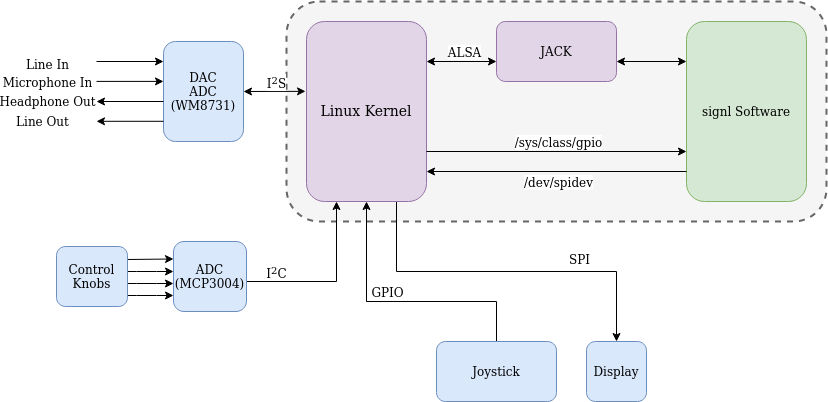

The diagram above was exported from draw.io. Its source (the exported page's mxGraphModel, read from the mxfile embedded in the PNG):
<mxGraphModel dx="1360" dy="758" grid="1" gridSize="10" guides="1" tooltips="1" connect="1" arrows="1" fold="1" page="1" pageScale="1" pageWidth="827" pageHeight="1169" math="0" shadow="0">
  <root>
    <mxCell id="0" />
    <mxCell id="1" parent="0" />
    <mxCell id="qSHRMUhQkwBZmFUjeEZD-53" value="" style="rounded=1;whiteSpace=wrap;html=1;fontFamily=Helvetica;fillColor=#f5f5f5;dashed=1;strokeWidth=2;strokeColor=#666666;fontColor=#333333;" parent="1" vertex="1">
      <mxGeometry x="290" y="40" width="540" height="220" as="geometry" />
    </mxCell>
    <mxCell id="qSHRMUhQkwBZmFUjeEZD-29" style="edgeStyle=orthogonalEdgeStyle;rounded=0;orthogonalLoop=1;jettySize=auto;html=1;exitX=0.25;exitY=1;exitDx=0;exitDy=0;entryX=1;entryY=0.5;entryDx=0;entryDy=0;startArrow=classic;startFill=1;endArrow=none;endFill=0;fontFamily=Helvetica;" parent="1" source="qSHRMUhQkwBZmFUjeEZD-1" target="qSHRMUhQkwBZmFUjeEZD-25" edge="1">
      <mxGeometry relative="1" as="geometry">
        <Array as="points">
          <mxPoint x="340" y="320" />
          <mxPoint x="237" y="320" />
        </Array>
      </mxGeometry>
    </mxCell>
    <mxCell id="qSHRMUhQkwBZmFUjeEZD-31" value="I&lt;sup&gt;2&lt;/sup&gt;C" style="text;html=1;align=center;verticalAlign=middle;resizable=0;points=[];labelBackgroundColor=#ffffff;fontFamily=Helvetica;" parent="qSHRMUhQkwBZmFUjeEZD-29" vertex="1" connectable="0">
      <mxGeometry x="0.4848" y="2" relative="1" as="geometry">
        <mxPoint x="9" y="-12" as="offset" />
      </mxGeometry>
    </mxCell>
    <mxCell id="qSHRMUhQkwBZmFUjeEZD-41" style="edgeStyle=orthogonalEdgeStyle;rounded=0;orthogonalLoop=1;jettySize=auto;html=1;entryX=0.5;entryY=0;entryDx=0;entryDy=0;startArrow=none;startFill=0;endArrow=classic;endFill=1;fontFamily=Helvetica;exitX=0.75;exitY=1;exitDx=0;exitDy=0;" parent="1" source="qSHRMUhQkwBZmFUjeEZD-1" target="qSHRMUhQkwBZmFUjeEZD-37" edge="1">
      <mxGeometry relative="1" as="geometry">
        <mxPoint x="460" y="280" as="sourcePoint" />
      </mxGeometry>
    </mxCell>
    <mxCell id="qSHRMUhQkwBZmFUjeEZD-42" value="SPI" style="text;html=1;align=center;verticalAlign=middle;resizable=0;points=[];labelBackgroundColor=#ffffff;fontFamily=Helvetica;" parent="qSHRMUhQkwBZmFUjeEZD-41" vertex="1" connectable="0">
      <mxGeometry x="0.3451" relative="1" as="geometry">
        <mxPoint x="10" y="-12.43" as="offset" />
      </mxGeometry>
    </mxCell>
    <mxCell id="qSHRMUhQkwBZmFUjeEZD-44" style="edgeStyle=orthogonalEdgeStyle;rounded=0;orthogonalLoop=1;jettySize=auto;html=1;exitX=0.5;exitY=1;exitDx=0;exitDy=0;startArrow=classic;startFill=1;endArrow=none;endFill=0;fontFamily=Helvetica;" parent="1" source="qSHRMUhQkwBZmFUjeEZD-1" edge="1">
      <mxGeometry relative="1" as="geometry">
        <Array as="points">
          <mxPoint x="370" y="340" />
          <mxPoint x="370" y="340" />
        </Array>
        <mxPoint x="370" y="340" as="targetPoint" />
      </mxGeometry>
    </mxCell>
    <mxCell id="qSHRMUhQkwBZmFUjeEZD-45" value="GPIO" style="text;html=1;align=center;verticalAlign=middle;resizable=0;points=[];labelBackgroundColor=#ffffff;fontFamily=Helvetica;" parent="qSHRMUhQkwBZmFUjeEZD-44" vertex="1" connectable="0">
      <mxGeometry x="0.2646" y="-2" relative="1" as="geometry">
        <mxPoint x="22" y="26.549999999999997" as="offset" />
      </mxGeometry>
    </mxCell>
    <mxCell id="qSHRMUhQkwBZmFUjeEZD-1" value="&lt;font style=&quot;font-size: 14px&quot;&gt;Linux Kernel&lt;/font&gt;" style="rounded=1;whiteSpace=wrap;html=1;fontFamily=Helvetica;fillColor=#e1d5e7;strokeColor=#9673a6;" parent="1" vertex="1">
      <mxGeometry x="310" y="60" width="120" height="180" as="geometry" />
    </mxCell>
    <mxCell id="qSHRMUhQkwBZmFUjeEZD-2" value="JACK" style="rounded=1;whiteSpace=wrap;html=1;fontFamily=Helvetica;fillColor=#e1d5e7;strokeColor=#9673a6;" parent="1" vertex="1">
      <mxGeometry x="500" y="60" width="120" height="60" as="geometry" />
    </mxCell>
    <mxCell id="qSHRMUhQkwBZmFUjeEZD-3" value="signl Software" style="rounded=1;whiteSpace=wrap;html=1;fontFamily=Helvetica;fillColor=#d5e8d4;strokeColor=#82b366;" parent="1" vertex="1">
      <mxGeometry x="690" y="60" width="120" height="180" as="geometry" />
    </mxCell>
    <mxCell id="qSHRMUhQkwBZmFUjeEZD-4" value="DAC&lt;br&gt;ADC&lt;br&gt;(WM8731)" style="rounded=1;whiteSpace=wrap;html=1;fontFamily=Helvetica;fillColor=#dae8fc;strokeColor=#6c8ebf;" parent="1" vertex="1">
      <mxGeometry x="167" y="80" width="80" height="100" as="geometry" />
    </mxCell>
    <mxCell id="qSHRMUhQkwBZmFUjeEZD-6" value="" style="endArrow=classic;html=1;fontFamily=Helvetica;entryX=0;entryY=0.75;entryDx=0;entryDy=0;" parent="1" edge="1">
      <mxGeometry width="50" height="50" relative="1" as="geometry">
        <mxPoint x="100" y="119.9" as="sourcePoint" />
        <mxPoint x="167" y="119.9" as="targetPoint" />
      </mxGeometry>
    </mxCell>
    <mxCell id="qSHRMUhQkwBZmFUjeEZD-13" value="Microphone In" style="text;html=1;align=center;verticalAlign=middle;resizable=0;points=[];labelBackgroundColor=#ffffff;fontFamily=Helvetica;" parent="qSHRMUhQkwBZmFUjeEZD-6" vertex="1" connectable="0">
      <mxGeometry x="-0.7025" relative="1" as="geometry">
        <mxPoint x="-59.66" as="offset" />
      </mxGeometry>
    </mxCell>
    <mxCell id="qSHRMUhQkwBZmFUjeEZD-7" value="" style="endArrow=classic;html=1;fontFamily=Helvetica;entryX=0;entryY=0.75;entryDx=0;entryDy=0;" parent="1" edge="1">
      <mxGeometry width="50" height="50" relative="1" as="geometry">
        <mxPoint x="100" y="100" as="sourcePoint" />
        <mxPoint x="167" y="100" as="targetPoint" />
      </mxGeometry>
    </mxCell>
    <mxCell id="qSHRMUhQkwBZmFUjeEZD-14" value="Line In" style="text;html=1;align=center;verticalAlign=middle;resizable=0;points=[];labelBackgroundColor=#ffffff;fontFamily=Helvetica;" parent="qSHRMUhQkwBZmFUjeEZD-7" vertex="1" connectable="0">
      <mxGeometry x="-0.4967" y="-2" relative="1" as="geometry">
        <mxPoint x="-66.55" as="offset" />
      </mxGeometry>
    </mxCell>
    <mxCell id="qSHRMUhQkwBZmFUjeEZD-8" value="" style="endArrow=none;html=1;fontFamily=Helvetica;entryX=0;entryY=0.75;entryDx=0;entryDy=0;startArrow=classic;startFill=1;endFill=0;" parent="1" edge="1">
      <mxGeometry width="50" height="50" relative="1" as="geometry">
        <mxPoint x="100" y="159.81" as="sourcePoint" />
        <mxPoint x="167" y="159.80999999999997" as="targetPoint" />
      </mxGeometry>
    </mxCell>
    <mxCell id="qSHRMUhQkwBZmFUjeEZD-10" value="Line Out" style="text;html=1;align=center;verticalAlign=middle;resizable=0;points=[];labelBackgroundColor=#ffffff;fontFamily=Helvetica;" parent="1" vertex="1" connectable="0">
      <mxGeometry x="109.99893203883497" y="160" as="geometry">
        <mxPoint x="-64.37" y="-1" as="offset" />
      </mxGeometry>
    </mxCell>
    <mxCell id="qSHRMUhQkwBZmFUjeEZD-11" value="" style="endArrow=none;html=1;fontFamily=Helvetica;entryX=0;entryY=0.75;entryDx=0;entryDy=0;startArrow=classic;startFill=1;endFill=0;" parent="1" edge="1">
      <mxGeometry width="50" height="50" relative="1" as="geometry">
        <mxPoint x="100" y="140" as="sourcePoint" />
        <mxPoint x="167" y="139.99999999999994" as="targetPoint" />
      </mxGeometry>
    </mxCell>
    <mxCell id="qSHRMUhQkwBZmFUjeEZD-12" value="Headphone Out" style="text;html=1;align=center;verticalAlign=middle;resizable=0;points=[];labelBackgroundColor=#ffffff;fontFamily=Helvetica;" parent="qSHRMUhQkwBZmFUjeEZD-11" vertex="1" connectable="0">
      <mxGeometry x="-0.8055" y="1" relative="1" as="geometry">
        <mxPoint x="-56.21" as="offset" />
      </mxGeometry>
    </mxCell>
    <mxCell id="qSHRMUhQkwBZmFUjeEZD-15" value="" style="endArrow=classic;startArrow=classic;html=1;fontFamily=Helvetica;entryX=-0.008;entryY=0.388;entryDx=0;entryDy=0;exitX=1;exitY=0.5;exitDx=0;exitDy=0;entryPerimeter=0;" parent="1" source="qSHRMUhQkwBZmFUjeEZD-4" target="qSHRMUhQkwBZmFUjeEZD-1" edge="1">
      <mxGeometry width="50" height="50" relative="1" as="geometry">
        <mxPoint x="260" y="160" as="sourcePoint" />
        <mxPoint x="297" y="190" as="targetPoint" />
      </mxGeometry>
    </mxCell>
    <mxCell id="qSHRMUhQkwBZmFUjeEZD-16" value="I&lt;sup&gt;2&lt;/sup&gt;S" style="text;html=1;align=center;verticalAlign=middle;resizable=0;points=[];labelBackgroundColor=#ffffff;fontFamily=Helvetica;" parent="qSHRMUhQkwBZmFUjeEZD-15" vertex="1" connectable="0">
      <mxGeometry x="0.356" y="-1" relative="1" as="geometry">
        <mxPoint x="-9.86" y="-11" as="offset" />
      </mxGeometry>
    </mxCell>
    <mxCell id="qSHRMUhQkwBZmFUjeEZD-17" value="" style="endArrow=classic;startArrow=classic;html=1;fontFamily=Helvetica;exitX=1;exitY=0.5;exitDx=0;exitDy=0;" parent="1" edge="1">
      <mxGeometry width="50" height="50" relative="1" as="geometry">
        <mxPoint x="430" y="100" as="sourcePoint" />
        <mxPoint x="500" y="100" as="targetPoint" />
      </mxGeometry>
    </mxCell>
    <mxCell id="qSHRMUhQkwBZmFUjeEZD-18" value="ALSA" style="text;html=1;align=center;verticalAlign=middle;resizable=0;points=[];labelBackgroundColor=#ffffff;fontFamily=Helvetica;" parent="qSHRMUhQkwBZmFUjeEZD-17" vertex="1" connectable="0">
      <mxGeometry x="0.356" y="-1" relative="1" as="geometry">
        <mxPoint x="-9.86" y="-11" as="offset" />
      </mxGeometry>
    </mxCell>
    <mxCell id="qSHRMUhQkwBZmFUjeEZD-19" value="" style="endArrow=classic;startArrow=classic;html=1;fontFamily=Helvetica;exitX=1;exitY=0.5;exitDx=0;exitDy=0;" parent="1" edge="1">
      <mxGeometry width="50" height="50" relative="1" as="geometry">
        <mxPoint x="620" y="100" as="sourcePoint" />
        <mxPoint x="690" y="100" as="targetPoint" />
      </mxGeometry>
    </mxCell>
    <mxCell id="qSHRMUhQkwBZmFUjeEZD-21" value="" style="endArrow=classic;html=1;fontFamily=Helvetica;" parent="1" edge="1">
      <mxGeometry width="50" height="50" relative="1" as="geometry">
        <mxPoint x="430" y="190" as="sourcePoint" />
        <mxPoint x="690" y="190" as="targetPoint" />
      </mxGeometry>
    </mxCell>
    <mxCell id="qSHRMUhQkwBZmFUjeEZD-22" value="/sys/class/gpio" style="text;html=1;align=center;verticalAlign=middle;resizable=0;points=[];labelBackgroundColor=#ffffff;fontFamily=Helvetica;" parent="qSHRMUhQkwBZmFUjeEZD-21" vertex="1" connectable="0">
      <mxGeometry x="0.0323" relative="1" as="geometry">
        <mxPoint x="-4" y="-10" as="offset" />
      </mxGeometry>
    </mxCell>
    <mxCell id="qSHRMUhQkwBZmFUjeEZD-23" value="" style="endArrow=none;html=1;fontFamily=Helvetica;startArrow=classic;startFill=1;endFill=0;" parent="1" edge="1">
      <mxGeometry width="50" height="50" relative="1" as="geometry">
        <mxPoint x="430" y="210" as="sourcePoint" />
        <mxPoint x="690" y="210" as="targetPoint" />
      </mxGeometry>
    </mxCell>
    <mxCell id="qSHRMUhQkwBZmFUjeEZD-24" value="/dev/spidev" style="text;html=1;align=center;verticalAlign=middle;resizable=0;points=[];labelBackgroundColor=#ffffff;fontFamily=Helvetica;" parent="qSHRMUhQkwBZmFUjeEZD-23" vertex="1" connectable="0">
      <mxGeometry x="0.0323" relative="1" as="geometry">
        <mxPoint x="-4" y="10" as="offset" />
      </mxGeometry>
    </mxCell>
    <mxCell id="qSHRMUhQkwBZmFUjeEZD-25" value="ADC&lt;br&gt;(MCP3004)" style="rounded=1;whiteSpace=wrap;html=1;fontFamily=Helvetica;fillColor=#dae8fc;strokeColor=#6c8ebf;" parent="1" vertex="1">
      <mxGeometry x="177" y="280" width="73" height="70" as="geometry" />
    </mxCell>
    <mxCell id="qSHRMUhQkwBZmFUjeEZD-32" value="" style="endArrow=classic;html=1;fontFamily=Helvetica;entryX=0;entryY=0.25;entryDx=0;entryDy=0;" parent="1" target="qSHRMUhQkwBZmFUjeEZD-25" edge="1">
      <mxGeometry width="50" height="50" relative="1" as="geometry">
        <mxPoint x="130" y="298" as="sourcePoint" />
        <mxPoint x="167" y="285" as="targetPoint" />
      </mxGeometry>
    </mxCell>
    <mxCell id="qSHRMUhQkwBZmFUjeEZD-33" value="" style="endArrow=classic;html=1;fontFamily=Helvetica;entryX=0;entryY=0.25;entryDx=0;entryDy=0;" parent="1" edge="1">
      <mxGeometry width="50" height="50" relative="1" as="geometry">
        <mxPoint x="130" y="310" as="sourcePoint" />
        <mxPoint x="177" y="310" as="targetPoint" />
        <Array as="points">
          <mxPoint x="150" y="310" />
        </Array>
      </mxGeometry>
    </mxCell>
    <mxCell id="qSHRMUhQkwBZmFUjeEZD-34" value="" style="endArrow=classic;html=1;fontFamily=Helvetica;entryX=0;entryY=0.25;entryDx=0;entryDy=0;" parent="1" edge="1">
      <mxGeometry width="50" height="50" relative="1" as="geometry">
        <mxPoint x="130" y="322" as="sourcePoint" />
        <mxPoint x="177" y="322" as="targetPoint" />
        <Array as="points">
          <mxPoint x="150" y="322" />
        </Array>
      </mxGeometry>
    </mxCell>
    <mxCell id="qSHRMUhQkwBZmFUjeEZD-35" value="" style="endArrow=classic;html=1;fontFamily=Helvetica;entryX=0;entryY=0.25;entryDx=0;entryDy=0;" parent="1" edge="1">
      <mxGeometry width="50" height="50" relative="1" as="geometry">
        <mxPoint x="130" y="334" as="sourcePoint" />
        <mxPoint x="177" y="334" as="targetPoint" />
        <Array as="points">
          <mxPoint x="150" y="334" />
        </Array>
      </mxGeometry>
    </mxCell>
    <mxCell id="qSHRMUhQkwBZmFUjeEZD-37" value="Display" style="rounded=1;whiteSpace=wrap;html=1;fontFamily=Helvetica;fillColor=#dae8fc;strokeColor=#6c8ebf;" parent="1" vertex="1">
      <mxGeometry x="590" y="380" width="60" height="60" as="geometry" />
    </mxCell>
    <mxCell id="VkLzXsu2LseZUzQ_W5y1-2" style="edgeStyle=orthogonalEdgeStyle;rounded=0;orthogonalLoop=1;jettySize=auto;html=1;exitX=0.5;exitY=0;exitDx=0;exitDy=0;startArrow=none;startFill=0;endArrow=none;endFill=0;" parent="1" source="VkLzXsu2LseZUzQ_W5y1-1" edge="1">
      <mxGeometry relative="1" as="geometry">
        <mxPoint x="370" y="310" as="targetPoint" />
        <Array as="points">
          <mxPoint x="500" y="340" />
          <mxPoint x="370" y="340" />
        </Array>
      </mxGeometry>
    </mxCell>
    <mxCell id="VkLzXsu2LseZUzQ_W5y1-1" value="Joystick" style="rounded=1;whiteSpace=wrap;html=1;fontFamily=Helvetica;fillColor=#dae8fc;strokeColor=#6c8ebf;" parent="1" vertex="1">
      <mxGeometry x="440" y="380" width="120" height="60" as="geometry" />
    </mxCell>
    <mxCell id="VkLzXsu2LseZUzQ_W5y1-10" value="Control&lt;br&gt;Knobs" style="rounded=1;whiteSpace=wrap;html=1;fillColor=#dae8fc;strokeColor=#6c8ebf;" parent="1" vertex="1">
      <mxGeometry x="60" y="285" width="71" height="60" as="geometry" />
    </mxCell>
  </root>
</mxGraphModel>